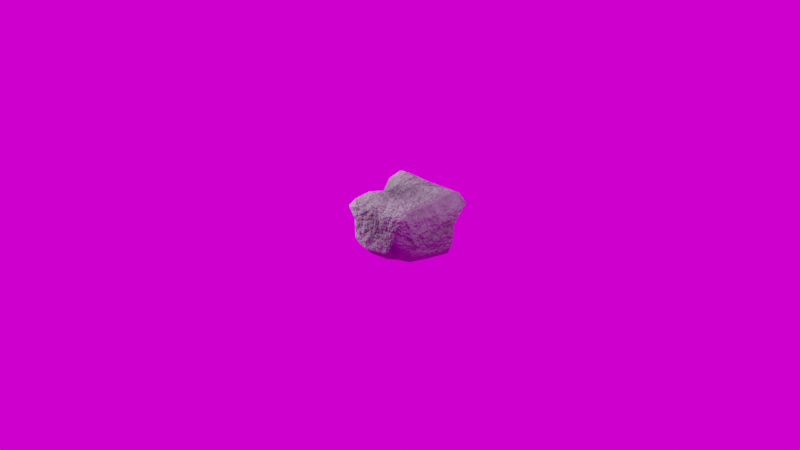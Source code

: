 # Source: rock_generator.blend  (saved by Blender 4.3.34; exported with 4.5.12 LTS)
import bpy
from mathutils import Matrix  # noqa: F401  (used for matrix-valued properties, if any)

bpy.ops.wm.read_factory_settings(use_empty=True)
scene = bpy.context.scene
scene.name = 'Scene'

# ---- collections
col_collection = bpy.data.collections.new('Collection'); scene.collection.children.link(col_collection)

# ---- images (referenced by path relative to the original .blend; pixels are not part of the script)
import os
ASSET_DIR = os.environ.get("B2B_ASSET_DIR", "")  # directory of the original .blend (textures are referenced by path, not embedded)
HERE = os.path.dirname(os.path.abspath(__file__))  # packed textures are extracted next to this script under _unpacked/

def load_image(name, relpath, width, height, colorspace="sRGB"):
    """Load a texture the original file referenced (path relative to the .blend, or extracted next to this script)."""
    p = next((c for c in (os.path.join(HERE, relpath), os.path.join(ASSET_DIR, relpath)) if relpath and os.path.exists(c)), "")
    if p:
        img = bpy.data.images.load(p, check_existing=True)
        img.name = name
    else:  # same state as the original file: an image datablock whose file is absent (Cycles renders it pink)
        img = bpy.data.images.new(name, width, height)
        img.source = "FILE"
        img.filepath = "//" + (relpath or name)
    img.colorspace_settings.name = colorspace
    return img
img_autumn_field_4k_exr = load_image('autumn_field_4k.exr', 'autumn_field_4k.exr', 1024, 1024, 'Linear Rec.709')

# ---- materials (node trees are filled in below, after node groups)
mat_procedurral_rock_material = bpy.data.materials.new('Procedurral Rock Material')

# ---- node groups
ng_procedurral_rock_material = bpy.data.node_groups.new('Procedurral Rock Material', 'ShaderNodeTree')
_s = ng_procedurral_rock_material.interface.new_socket(name='BSDF', in_out='OUTPUT', socket_type='NodeSocketShader')
_s = ng_procedurral_rock_material.interface.new_socket(name='(Viewer)', in_out='OUTPUT', socket_type='NodeSocketColor')
_s = ng_procedurral_rock_material.interface.new_socket(name='Scale', in_out='INPUT', socket_type='NodeSocketFloat')
_s.default_value = 1.0
_s = ng_procedurral_rock_material.interface.new_socket(name='Rock Color 1', in_out='INPUT', socket_type='NodeSocketColor')
_s.default_value = (0.016, 0.016, 0.016, 1.0)
_s = ng_procedurral_rock_material.interface.new_socket(name='Rock Color 2', in_out='INPUT', socket_type='NodeSocketColor')
_s = ng_procedurral_rock_material.interface.new_socket(name='Edge Lightness', in_out='INPUT', socket_type='NodeSocketColor')
_s.default_value = (0.2053, 0.2053, 0.2053, 1.0)
_s = ng_procedurral_rock_material.interface.new_socket(name='Noise Detail', in_out='INPUT', socket_type='NodeSocketFloat')
_s.default_value = 15.0
_s.min_value = 0.0
_s.max_value = 15.0
_s = ng_procedurral_rock_material.interface.new_socket(name='Noise Roughness', in_out='INPUT', socket_type='NodeSocketFloat')
_s.subtype = 'FACTOR'
_s.default_value = 0.8
_s.min_value = 0.0
_s.max_value = 1.0
_s = ng_procedurral_rock_material.interface.new_socket(name='Rock Roughness', in_out='INPUT', socket_type='NodeSocketFloat')
_s.default_value = 1.0
_s.min_value = 0.0
_s.max_value = 2.0
_s = ng_procedurral_rock_material.interface.new_socket(name='Noise Bump Strength', in_out='INPUT', socket_type='NodeSocketFloat')
_s.subtype = 'FACTOR'
_s.default_value = 0.2
_s.min_value = 0.0
_s.max_value = 1.0
_s = ng_procedurral_rock_material.interface.new_socket(name='Noise Bump Scale', in_out='INPUT', socket_type='NodeSocketFloat')
_s.default_value = 10.0
_s.min_value = -1000.0
_s.max_value = 1000.0
_s = ng_procedurral_rock_material.interface.new_socket(name='Detailed Bump Strength', in_out='INPUT', socket_type='NodeSocketFloat')
_s.subtype = 'FACTOR'
_s.default_value = 0.3
_s.min_value = 0.0
_s.max_value = 1.0
_N = ng_procedurral_rock_material.nodes; _L = ng_procedurral_rock_material.links
n0 = _N.new('NodeGroupOutput'); n0.name = 'Group Output'; n0.location = (1657, 0)
n1 = _N.new('NodeGroupInput'); n1.name = 'Group Input'; n1.location = (-1610, -564)
n2 = _N.new('ShaderNodeBsdfPrincipled'); n2.name = 'Principled BSDF'; n2.location = (1330, 96)
n2.inputs[3].default_value = 1.45
n3 = _N.new('ShaderNodeTexNoise'); n3.name = 'Noise Texture'; n3.location = (30, -345)
n3.inputs[2].default_value = 55.0
n4 = _N.new('ShaderNodeMapping'); n4.name = 'Mapping'; n4.location = (210, -40)
n5 = _N.new('ShaderNodeTexCoord'); n5.name = 'Texture Coordinate'; n5.location = (30, -40)
n6 = _N.new('ShaderNodeValToRGB'); n6.name = 'Color Ramp'; n6.location = (267, -354)
while len(n6.color_ramp.elements) > 1: n6.color_ramp.elements.remove(n6.color_ramp.elements[-1])
n6.color_ramp.elements[0].position = 0.3614; n6.color_ramp.elements[0].color = (0.0, 0.0, 0.0, 1.0)
_e = n6.color_ramp.elements.new(0.492); _e.color = (1.0, 1.0, 1.0, 1.0)
n7 = _N.new('ShaderNodeTexNoise'); n7.name = 'Noise Texture.001'; n7.location = (31, -40)
n7.inputs[2].default_value = 10.0
n8 = _N.new('ShaderNodeValToRGB'); n8.name = 'Color Ramp.001'; n8.location = (262, -110)
while len(n8.color_ramp.elements) > 1: n8.color_ramp.elements.remove(n8.color_ramp.elements[-1])
n8.color_ramp.elements[0].position = 0.4462; n8.color_ramp.elements[0].color = (0.0, 0.0, 0.0, 1.0)
_e = n8.color_ramp.elements.new(0.553); _e.color = (1.0, 1.0, 1.0, 1.0)
n9 = _N.new('ShaderNodeMix'); n9.name = 'Mix'; n9.location = (596, -229)
n9.data_type = 'RGBA'
n9.inputs[0].default_value = 0.7
n10 = _N.new('ShaderNodeMix'); n10.name = 'Mix.001'; n10.location = (30, -244)
n10.data_type = 'RGBA'
n11 = _N.new('NodeFrame'); n11.name = 'Frame'; n11.location = (-512, -62)
n11.label = 'Noise'
n11.width = 766
n12 = _N.new('NodeFrame'); n12.name = 'Frame.001'; n12.location = (-1366, 86)
n12.label = 'Mapping'
n12.width = 380
n13 = _N.new('ShaderNodeValToRGB'); n13.name = 'Color Ramp.002'; n13.location = (259, -330)
while len(n13.color_ramp.elements) > 1: n13.color_ramp.elements.remove(n13.color_ramp.elements[-1])
n13.color_ramp.elements[0].position = 0.4805; n13.color_ramp.elements[0].color = (0.0, 0.0, 0.0, 1.0)
_e = n13.color_ramp.elements.new(0.601); _e.color = (1.0, 1.0, 1.0, 1.0)
n14 = _N.new('ShaderNodeNewGeometry'); n14.name = 'Geometry'; n14.location = (32, -356)
n15 = _N.new('ShaderNodeTexNoise'); n15.name = 'Noise Texture.002'; n15.location = (30, -40)
n15.inputs[2].default_value = 9.5
n15.inputs[3].default_value = 15.0
n15.inputs[4].default_value = 0.63
n16 = _N.new('ShaderNodeValToRGB'); n16.name = 'Color Ramp.003'; n16.location = (256, -89)
while len(n16.color_ramp.elements) > 1: n16.color_ramp.elements.remove(n16.color_ramp.elements[-1])
n16.color_ramp.elements[0].position = 0.1727; n16.color_ramp.elements[0].color = (0.0, 0.0, 0.0, 1.0)
_e = n16.color_ramp.elements.new(0.804); _e.color = (1.0, 1.0, 1.0, 1.0)
n17 = _N.new('ShaderNodeMix'); n17.name = 'Mix.002'; n17.location = (587, -214)
n17.data_type = 'RGBA'
n17.blend_type = 'LINEAR_LIGHT'
n17.inputs[0].default_value = 0.4
n18 = _N.new('NodeFrame'); n18.name = 'Frame.002'; n18.location = (-510, 630)
n18.label = 'Edge Lightness'
n18.width = 757
n19 = _N.new('ShaderNodeMix'); n19.name = 'Mix.003'; n19.location = (209, -40)
n19.data_type = 'RGBA'
n20 = _N.new('NodeFrame'); n20.name = 'Frame.003'; n20.location = (453, 504)
n20.label = 'Base Color'
n20.width = 380
n21 = _N.new('ShaderNodeValToRGB'); n21.name = 'Color Ramp.004'; n21.location = (30, -40)
while len(n21.color_ramp.elements) > 1: n21.color_ramp.elements.remove(n21.color_ramp.elements[-1])
n21.color_ramp.elements[0].position = 0.0; n21.color_ramp.elements[0].color = (0.6514, 0.6514, 0.6514, 1.0)
_e = n21.color_ramp.elements.new(1.0); _e.color = (1.0, 1.0, 1.0, 1.0)
n22 = _N.new('ShaderNodeHueSaturation'); n22.name = 'Hue/Saturation/Value'; n22.location = (341, -97)
n23 = _N.new('NodeFrame'); n23.name = 'Frame.004'; n23.location = (455, -40)
n23.label = 'Roughness'
n23.width = 521
n24 = _N.new('ShaderNodeTexNoise'); n24.name = 'Noise Texture.003'; n24.location = (30, -165)
n24.inputs[3].default_value = 15.0
n25 = _N.new('ShaderNodeBump'); n25.name = 'Bump'; n25.location = (222, -244)
n25.inputs[1].default_value = 1.0
n25.inputs[2].default_value = 1.0
n26 = _N.new('ShaderNodeBump'); n26.name = 'Bump.001'; n26.location = (401, -40)
n26.inputs[1].default_value = 1.0
n26.inputs[2].default_value = 1.0
n27 = _N.new('NodeFrame'); n27.name = 'Frame.005'; n27.location = (451, -386)
n27.label = 'Bump'
n27.width = 570
n3.parent = n11
n4.parent = n12
n5.parent = n12
n6.parent = n11
n7.parent = n11
n8.parent = n11
n9.parent = n11
n10.parent = n20
n13.parent = n18
n14.parent = n18
n15.parent = n18
n16.parent = n18
n17.parent = n18
n19.parent = n20
n21.parent = n23
n22.parent = n23
n24.parent = n27
n25.parent = n27
n26.parent = n27
_L.new(n24.outputs[0], n25.inputs[3])
_L.new(n5.outputs[3], n4.inputs[0])
_L.new(n9.outputs[2], n10.inputs[0])
_L.new(n17.outputs[2], n19.inputs[0])
_L.new(n15.outputs[0], n16.inputs[0])
_L.new(n9.outputs[2], n21.inputs[0])
_L.new(n7.outputs[0], n8.inputs[0])
_L.new(n26.outputs[0], n2.inputs[5])
_L.new(n8.outputs[0], n9.inputs[7])
_L.new(n22.outputs[0], n2.inputs[2])
_L.new(n13.outputs[0], n17.inputs[6])
_L.new(n25.outputs[0], n26.inputs[4])
_L.new(n9.outputs[2], n26.inputs[3])
_L.new(n4.outputs[0], n15.inputs[0])
_L.new(n10.outputs[2], n19.inputs[6])
_L.new(n4.outputs[0], n7.inputs[0])
_L.new(n21.outputs[0], n22.inputs[4])
_L.new(n3.outputs[0], n6.inputs[0])
_L.new(n19.outputs[2], n2.inputs[0])
_L.new(n4.outputs[0], n3.inputs[0])
_L.new(n14.outputs[7], n13.inputs[0])
_L.new(n16.outputs[0], n17.inputs[7])
_L.new(n6.outputs[0], n9.inputs[6])
_L.new(n4.outputs[0], n24.inputs[0])
_L.new(n2.outputs[0], n0.inputs[0])
_L.new(n1.outputs[0], n4.inputs[3])
_L.new(n1.outputs[1], n10.inputs[6])
_L.new(n1.outputs[2], n10.inputs[7])
_L.new(n1.outputs[3], n19.inputs[7])
_L.new(n1.outputs[4], n7.inputs[3])
_L.new(n1.outputs[4], n3.inputs[3])
_L.new(n1.outputs[5], n7.inputs[4])
_L.new(n1.outputs[5], n3.inputs[4])
_L.new(n1.outputs[6], n22.inputs[2])
_L.new(n1.outputs[8], n24.inputs[2])
_L.new(n1.outputs[7], n25.inputs[0])
_L.new(n1.outputs[9], n26.inputs[0])
_L.new(n16.outputs[0], n0.inputs[1])
n0.is_active_output = True
ng_rock_generator_geometry_nodes = bpy.data.node_groups.new('Rock Generator Geometry Nodes', 'GeometryNodeTree')
_s = ng_rock_generator_geometry_nodes.interface.new_socket(name='Geometry', in_out='OUTPUT', socket_type='NodeSocketGeometry')
_s = ng_rock_generator_geometry_nodes.interface.new_socket(name='Geometry', in_out='INPUT', socket_type='NodeSocketGeometry')
_s = ng_rock_generator_geometry_nodes.interface.new_socket(name='Subsurface Count', in_out='INPUT', socket_type='NodeSocketInt')
_s.default_value = 4
_s.min_value = 0
_s.max_value = 6
_s = ng_rock_generator_geometry_nodes.interface.new_socket(name='Subsurface Detail', in_out='INPUT', socket_type='NodeSocketInt')
_s.default_value = 1
_s.min_value = 0
_s.max_value = 6
_s = ng_rock_generator_geometry_nodes.interface.new_socket(name='Randomize Shape', in_out='INPUT', socket_type='NodeSocketFloat')
_s.default_value = 1.0
_s.min_value = -1000.0
_s.max_value = 1000.0
_s.force_non_field = True
_s = ng_rock_generator_geometry_nodes.interface.new_socket(name='Edge Count', in_out='INPUT', socket_type='NodeSocketFloat')
_s.default_value = 1.24
_s.min_value = -1000.0
_s.max_value = 1000.0
_s.force_non_field = True
_s = ng_rock_generator_geometry_nodes.interface.new_socket(name='Edge Crease', in_out='INPUT', socket_type='NodeSocketFloat')
_s.subtype = 'FACTOR'
_s.default_value = 0.2
_s.min_value = 0.0
_s.max_value = 1.0
_s.force_non_field = True
_s = ng_rock_generator_geometry_nodes.interface.new_socket(name='Edge Smoothness', in_out='INPUT', socket_type='NodeSocketFloat')
_s.subtype = 'FACTOR'
_s.min_value = 0.0
_s.max_value = 1.0
_s.force_non_field = True
_s = ng_rock_generator_geometry_nodes.interface.new_socket(name='Rock Scale', in_out='INPUT', socket_type='NodeSocketVector')
_s.subtype = 'XYZ'
_s.default_value = (1.0, 1.0, 0.7)
_s = ng_rock_generator_geometry_nodes.interface.new_socket(name='Randomize Surface Detail', in_out='INPUT', socket_type='NodeSocketFloat')
_s.min_value = -1000.0
_s.max_value = 1000.0
_s.force_non_field = True
_s = ng_rock_generator_geometry_nodes.interface.new_socket(name='Surface Detail Scale', in_out='INPUT', socket_type='NodeSocketFloat')
_s.default_value = 0.14
_s.min_value = -1000.0
_s.max_value = 1000.0
_s.force_non_field = True
_s = ng_rock_generator_geometry_nodes.interface.new_socket(name='Surface Noise', in_out='INPUT', socket_type='NodeSocketFloat')
_s.default_value = 15.0
_s.min_value = 0.0
_s.max_value = 15.0
_s.force_non_field = True
_s = ng_rock_generator_geometry_nodes.interface.new_socket(name='Surface Roughness', in_out='INPUT', socket_type='NodeSocketFloat')
_s.subtype = 'FACTOR'
_s.default_value = 0.5
_s.min_value = 0.0
_s.max_value = 1.0
_s.force_non_field = True
_s = ng_rock_generator_geometry_nodes.interface.new_socket(name='Surface Distortion', in_out='INPUT', socket_type='NodeSocketFloat')
_s.min_value = -1000.0
_s.max_value = 1000.0
_s.force_non_field = True
ng_rock_generator_geometry_nodes.is_modifier = True
_N = ng_rock_generator_geometry_nodes.nodes; _L = ng_rock_generator_geometry_nodes.links
n0 = _N.new('NodeGroupInput'); n0.name = 'Group Input'; n0.location = (-340, 0)
n1 = _N.new('NodeGroupOutput'); n1.name = 'Group Output'; n1.location = (1946, 64)
n2 = _N.new('GeometryNodeSubdivisionSurface'); n2.name = 'Subdivision Surface'; n2.location = (-123, 63)
n2.inputs[4].default_value = False
n3 = _N.new('GeometryNodeTransform'); n3.name = 'Transform Geometry'; n3.location = (58, 72)
n4 = _N.new('GeometryNodeSubdivisionSurface'); n4.name = 'Subdivision Surface.001'; n4.location = (30, -54)
n4.inputs[4].default_value = False
n5 = _N.new('GeometryNodeSetPosition'); n5.name = 'Set Position'; n5.location = (549, -40)
n6 = _N.new('ShaderNodeTexVoronoi'); n6.name = 'Voronoi Texture'; n6.location = (41, -341)
n6.voronoi_dimensions = '4D'
n6.feature = 'SMOOTH_F1'
n6.inputs[4].default_value = 0.5417
n7 = _N.new('ShaderNodeVectorMath'); n7.name = 'Vector Math'; n7.location = (401, -278)
n7.operation = 'MULTIPLY'
n8 = _N.new('GeometryNodeInputPosition'); n8.name = 'Position'; n8.location = (38, -264)
n9 = _N.new('ShaderNodeMapRange'); n9.name = 'Map Range'; n9.location = (221, -370)
n9.inputs[1].default_value = -0.84
n9.inputs[2].default_value = 0.91
n9.inputs[3].default_value = 0.22
n10 = _N.new('NodeFrame'); n10.name = 'Frame'; n10.location = (246, 107)
n10.label = 'Base Shape'
n10.width = 720
n11 = _N.new('GeometryNodeSetPosition'); n11.name = 'Set Position.001'; n11.location = (591, -40)
n12 = _N.new('ShaderNodeVectorMath'); n12.name = 'Vector Math.001'; n12.location = (393, -250)
n12.operation = 'MULTIPLY'
n13 = _N.new('GeometryNodeInputPosition'); n13.name = 'Position.001'; n13.location = (30, -236)
n14 = _N.new('ShaderNodeTexNoise'); n14.name = 'Noise Texture'; n14.location = (177, -431)
n14.noise_dimensions = '4D'
n14.inputs[5].default_value = 2.5
n15 = _N.new('GeometryNodeSetShadeSmooth'); n15.name = 'Set Shade Smooth'; n15.location = (1766, 77)
n16 = _N.new('NodeFrame'); n16.name = 'Frame.001'; n16.location = (994, 96)
n16.label = 'Extra Details'
n16.width = 762
n17 = _N.new('ShaderNodeClamp'); n17.name = 'Clamp'; n17.location = (-148, 63)
n17.inputs[2].default_value = 11.0
n18 = _N.new('ShaderNodeClamp'); n18.name = 'Clamp.001'; n18.location = (5, -54)
n18.inputs[2].default_value = 11.0
n4.parent = n10
n5.parent = n10
n6.parent = n10
n7.parent = n10
n8.parent = n10
n9.parent = n10
n11.parent = n16
n12.parent = n16
n13.parent = n16
n14.parent = n16
n18.parent = n10
_L.new(n0.outputs[0], n2.inputs[0])
_L.new(n2.outputs[0], n3.inputs[0])
_L.new(n3.outputs[0], n4.inputs[0])
_L.new(n4.outputs[0], n5.inputs[0])
_L.new(n7.outputs[0], n5.inputs[2])
_L.new(n8.outputs[0], n7.inputs[0])
_L.new(n9.outputs[0], n7.inputs[1])
_L.new(n6.outputs[0], n9.inputs[0])
_L.new(n12.outputs[0], n11.inputs[2])
_L.new(n13.outputs[0], n12.inputs[0])
_L.new(n14.outputs[0], n12.inputs[1])
_L.new(n5.outputs[0], n11.inputs[0])
_L.new(n11.outputs[0], n15.inputs[0])
_L.new(n15.outputs[0], n1.inputs[0])
_L.new(n0.outputs[3], n6.inputs[1])
_L.new(n0.outputs[4], n6.inputs[2])
_L.new(n0.outputs[5], n2.inputs[2])
_L.new(n0.outputs[6], n6.inputs[6])
_L.new(n0.outputs[7], n3.inputs[3])
_L.new(n0.outputs[8], n14.inputs[1])
_L.new(n0.outputs[9], n14.inputs[2])
_L.new(n0.outputs[10], n14.inputs[3])
_L.new(n0.outputs[11], n14.inputs[4])
_L.new(n0.outputs[12], n14.inputs[8])
_L.new(n17.outputs[0], n2.inputs[1])
_L.new(n18.outputs[0], n4.inputs[1])
n1.is_active_output = True

# ---- material node trees
mat_procedurral_rock_material.use_nodes = True; mat_procedurral_rock_material.node_tree.nodes.clear()
_N = mat_procedurral_rock_material.node_tree.nodes; _L = mat_procedurral_rock_material.node_tree.links
n0 = _N.new('ShaderNodeOutputMaterial'); n0.name = 'Material Output'; n0.location = (1532, 556)
n1 = _N.new('ShaderNodeGroup'); n1.name = 'Group'; n1.location = (1158, 543)
n1.width = 312
n1.node_tree = ng_procedurral_rock_material
n1.inputs[0].default_value = 1.0
n1.inputs[1].default_value = (0.016, 0.016, 0.016, 1.0)
n1.inputs[2].default_value = (0.0, 0.0, 0.0, 1.0)
n1.inputs[3].default_value = (0.2051, 0.2051, 0.2051, 1.0)
n1.inputs[4].default_value = 15.0
n1.inputs[5].default_value = 0.8
n1.inputs[6].default_value = 1.0
n1.inputs[7].default_value = 0.2
n1.inputs[8].default_value = 10.0
n1.inputs[9].default_value = 0.3
_L.new(n1.outputs[0], n0.inputs[0])
n0.is_active_output = True

# ---- world
world_world = bpy.data.worlds.new('World'); scene.world = world_world
world_world.use_nodes = True; world_world.node_tree.nodes.clear()
_N = world_world.node_tree.nodes; _L = world_world.node_tree.links
n0 = _N.new('ShaderNodeOutputWorld'); n0.name = 'World Output'; n0.location = (300, 300)
n1 = _N.new('ShaderNodeBackground'); n1.name = 'Background'; n1.location = (110, 300)
n2 = _N.new('ShaderNodeTexEnvironment'); n2.name = 'Environment Texture'; n2.location = (-180, 260)
n2.image = img_autumn_field_4k_exr
_L.new(n1.outputs[0], n0.inputs[0])
_L.new(n2.outputs[0], n1.inputs[0])
n0.is_active_output = True
world_world.color = (0.05088, 0.05088, 0.05088)
world_world.sun_shadow_jitter_overblur = 0.0

# ---- cameras
cam_camera = bpy.data.cameras.new('Camera')
cam_camera.clip_end = 100.0
cam_camera.ortho_scale = 7.314

# ---- lights
light_light = bpy.data.lights.new('Light', 'POINT')
light_light.energy = 1000.0
light_light.shadow_soft_size = 0.1
light_sun = bpy.data.lights.new('Sun', 'SUN')
light_sun.energy = 6.0

# ---- meshes
me_cube_001 = bpy.data.meshes.new('Cube.001')
me_cube_001.from_pydata([(-1.0, -1.0, -1.0), (-1.0, -1.0, 1.0), (-1.0, 1.0, -1.0), (-1.0, 1.0, 1.0), (1.0, -1.0, -1.0), (1.0, -1.0, 1.0), (1.0, 1.0, -1.0), (1.0, 1.0, 1.0)], [], [(0, 1, 3, 2), (2, 3, 7, 6), (6, 7, 5, 4), (4, 5, 1, 0), (2, 6, 4, 0), (7, 3, 1, 5)])
_uv = me_cube_001.uv_layers.new(name='UVMap')
_uv.uv.foreach_set('vector', [0.375, 0.0, 0.625, 0.0, 0.625, 0.25, 0.375, 0.25, 0.375, 0.25, 0.625, 0.25, 0.625, 0.5, 0.375, 0.5, 0.375, 0.5, 0.625, 0.5, 0.625, 0.75, 0.375, 0.75, 0.375, 0.75, 0.625, 0.75, 0.625, 1.0, 0.375, 1.0, 0.125, 0.5, 0.375, 0.5, 0.375, 0.75, 0.125, 0.75, 0.625, 0.5, 0.875, 0.5, 0.875, 0.75, 0.625, 0.75])
me_cube_001.materials.append(mat_procedurral_rock_material)
me_cube_001.update()

# ---- objects
ob_light = bpy.data.objects.new('Light', light_light)
ob_camera = bpy.data.objects.new('Camera', cam_camera)
ob_cube = bpy.data.objects.new('Cube', me_cube_001)
ob_sun = bpy.data.objects.new('Sun', light_sun)

# ---- transforms, parenting, visibility, modifiers, constraints
ob_light.location = (4.076, 1.005, 5.904)
ob_light.rotation_euler = (0.6503, 0.05522, 1.866)
ob_light.lock_rotations_4d = False
ob_light.empty_display_type = 'ARROWS'
ob_light.color = (0.0, 0.0, 0.0, 0.0)
ob_light.lineart.crease_threshold = 0.0
ob_camera.location = (7.359, -6.926, 4.958)
ob_camera.rotation_euler = (1.109, 0.0, 0.8149)
ob_camera.lock_rotations_4d = False
ob_camera.empty_display_type = 'ARROWS'
ob_camera.color = (0.0, 0.0, 0.0, 0.0)
ob_camera.display_type = 'WIRE'
ob_camera.lineart.crease_threshold = 0.0
ob_cube.location = (0.0, 0.0, 0.0)
_m = ob_cube.modifiers.new('GeometryNodes', 'NODES')
_m.node_group = ng_rock_generator_geometry_nodes
_gi = [s.identifier for s in ng_rock_generator_geometry_nodes.interface.items_tree if s.item_type == 'SOCKET' and s.in_out == 'INPUT']
_m[_gi[2]] = 3  # Subsurface Detail
_m[_gi[4]] = 1.28  # Edge Count
_m[_gi[5]] = 0.3  # Edge Crease
ob_sun.location = (-2.866, -0.9245, 0.9952)
ob_sun.rotation_euler = (1.107, -0.149, -1.161)

# ---- collection membership
col_collection.objects.link(ob_light)
col_collection.objects.link(ob_camera)
col_collection.objects.link(ob_cube)
col_collection.objects.link(ob_sun)

# ---- scene / render settings (as saved in the file)
scene.camera = ob_camera
scene.frame_start = 1; scene.frame_end = 250; scene.frame_set(49)
scene.render.engine = 'CYCLES'
scene.render.film_transparent = True
scene.view_settings.look = 'Very High Contrast'
scene.view_settings.view_transform = 'Filmic'
bpy.context.view_layer.update()
